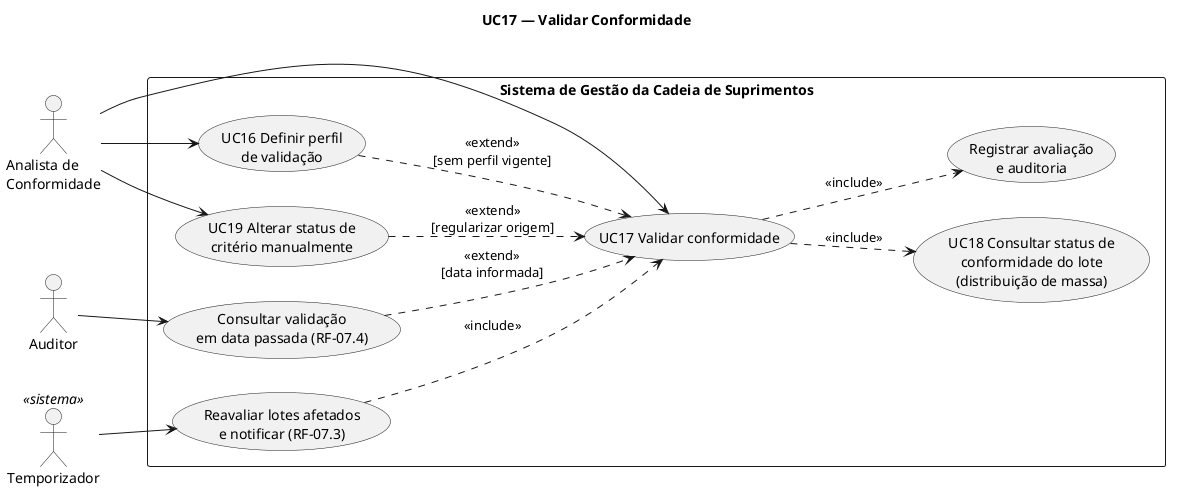

The diagram above was rendered by PlantUML. Its source (embedded in the PNG):
@startuml uc17-validar-conformidade
title UC17 — Validar Conformidade
left to right direction
skinparam packageStyle rectangle
skinparam shadowing false

actor "Analista de\nConformidade" as ana
actor "Auditor" as aud
actor "Temporizador" as tmp <<sistema>>

rectangle "Sistema de Gestão da Cadeia de Suprimentos" {
  usecase "UC17 Validar conformidade" as uc17
  usecase "UC18 Consultar status de\nconformidade do lote\n(distribuição de massa)" as uc18
  usecase "Registrar avaliação\ne auditoria" as reg
  usecase "Reavaliar lotes afetados\ne notificar (RF-07.3)" as rea
  usecase "Consultar validação\nem data passada (RF-07.4)" as pas
  usecase "UC19 Alterar status de\ncritério manualmente" as uc19
  usecase "UC16 Definir perfil\nde validação" as uc16
}

ana --> uc17
ana --> uc19
ana --> uc16
aud --> pas
tmp --> rea

uc17 ..> uc18 : <<include>>
uc17 ..> reg : <<include>>
rea ..> uc17 : <<include>>
pas ..> uc17 : <<extend>>\n[data informada]
uc19 ..> uc17 : <<extend>>\n[regularizar origem]
uc16 ..> uc17 : <<extend>>\n[sem perfil vigente]
@enduml